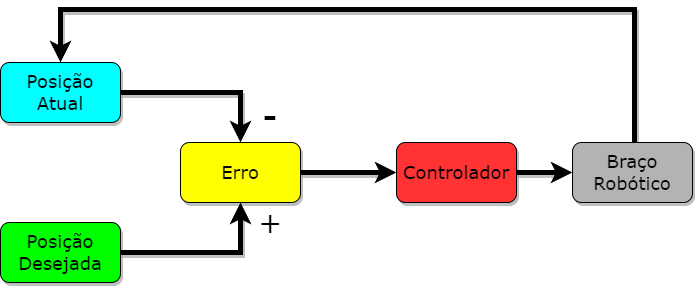

The diagram above was exported from draw.io. Its source (the exported page's mxGraphModel, read from the mxfile embedded in the PNG):
<mxGraphModel dx="1434" dy="788" grid="0" gridSize="10" guides="1" tooltips="1" connect="1" arrows="1" fold="1" page="1" pageScale="1" pageWidth="850" pageHeight="1100" math="0" shadow="0">
  <root>
    <mxCell id="0" />
    <mxCell id="1" parent="0" />
    <mxCell id="NV0brg9qQEiugX6kg6-T-4" style="edgeStyle=orthogonalEdgeStyle;rounded=0;orthogonalLoop=1;jettySize=auto;html=1;entryX=0.5;entryY=0;entryDx=0;entryDy=0;strokeWidth=5;shadow=1;" parent="1" source="NV0brg9qQEiugX6kg6-T-1" target="NV0brg9qQEiugX6kg6-T-3" edge="1">
      <mxGeometry relative="1" as="geometry" />
    </mxCell>
    <mxCell id="NV0brg9qQEiugX6kg6-T-1" value="&lt;font style=&quot;font-size: 18px;&quot; face=&quot;Verdana&quot;&gt;Posição Atual&lt;/font&gt;" style="rounded=1;whiteSpace=wrap;html=1;fillColor=#00FFFF;shadow=1;" parent="1" vertex="1">
      <mxGeometry x="190" y="210" width="120" height="60" as="geometry" />
    </mxCell>
    <mxCell id="NV0brg9qQEiugX6kg6-T-6" style="edgeStyle=orthogonalEdgeStyle;rounded=0;orthogonalLoop=1;jettySize=auto;html=1;strokeWidth=5;shadow=1;" parent="1" source="NV0brg9qQEiugX6kg6-T-2" target="NV0brg9qQEiugX6kg6-T-3" edge="1">
      <mxGeometry relative="1" as="geometry" />
    </mxCell>
    <mxCell id="NV0brg9qQEiugX6kg6-T-2" value="&lt;font style=&quot;font-size: 18px;&quot; face=&quot;Verdana&quot;&gt;Posição Desejada&lt;/font&gt;" style="rounded=1;whiteSpace=wrap;html=1;fillColor=#00FF00;glass=0;shadow=1;" parent="1" vertex="1">
      <mxGeometry x="190" y="370" width="120" height="60" as="geometry" />
    </mxCell>
    <mxCell id="NV0brg9qQEiugX6kg6-T-10" style="edgeStyle=orthogonalEdgeStyle;rounded=0;orthogonalLoop=1;jettySize=auto;html=1;strokeWidth=5;shadow=1;" parent="1" source="NV0brg9qQEiugX6kg6-T-3" target="NV0brg9qQEiugX6kg6-T-9" edge="1">
      <mxGeometry relative="1" as="geometry">
        <Array as="points">
          <mxPoint x="514" y="320" />
          <mxPoint x="514" y="320" />
        </Array>
      </mxGeometry>
    </mxCell>
    <mxCell id="NV0brg9qQEiugX6kg6-T-3" value="&lt;font style=&quot;font-size: 18px;&quot; face=&quot;Verdana&quot;&gt;Erro&lt;/font&gt;" style="rounded=1;whiteSpace=wrap;html=1;fillColor=#FFFF00;shadow=1;" parent="1" vertex="1">
      <mxGeometry x="370" y="290" width="120" height="60" as="geometry" />
    </mxCell>
    <mxCell id="NV0brg9qQEiugX6kg6-T-7" value="&lt;font face=&quot;Verdana&quot; style=&quot;font-size: 29px;&quot;&gt;+&lt;/font&gt;" style="text;strokeColor=none;align=center;fillColor=none;html=1;verticalAlign=middle;whiteSpace=wrap;rounded=0;shadow=1;" parent="1" vertex="1">
      <mxGeometry x="430" y="354" width="60" height="31" as="geometry" />
    </mxCell>
    <mxCell id="NV0brg9qQEiugX6kg6-T-8" value="&lt;font face=&quot;Verdana&quot; style=&quot;font-size: 29px;&quot;&gt;&lt;b&gt;-&lt;/b&gt;&lt;/font&gt;" style="text;strokeColor=none;align=center;fillColor=none;html=1;verticalAlign=middle;whiteSpace=wrap;rounded=0;shadow=1;" parent="1" vertex="1">
      <mxGeometry x="430" y="249" width="60" height="30" as="geometry" />
    </mxCell>
    <mxCell id="NV0brg9qQEiugX6kg6-T-13" style="edgeStyle=orthogonalEdgeStyle;rounded=0;orthogonalLoop=1;jettySize=auto;html=1;strokeWidth=5;shadow=1;" parent="1" source="NV0brg9qQEiugX6kg6-T-9" target="NV0brg9qQEiugX6kg6-T-11" edge="1">
      <mxGeometry relative="1" as="geometry" />
    </mxCell>
    <mxCell id="NV0brg9qQEiugX6kg6-T-9" value="&lt;font style=&quot;font-size: 18px;&quot; face=&quot;Verdana&quot;&gt;Controlador&lt;/font&gt;" style="rounded=1;whiteSpace=wrap;html=1;fillColor=#FF3333;shadow=1;" parent="1" vertex="1">
      <mxGeometry x="586" y="290" width="120" height="60" as="geometry" />
    </mxCell>
    <mxCell id="NV0brg9qQEiugX6kg6-T-12" style="edgeStyle=orthogonalEdgeStyle;rounded=0;orthogonalLoop=1;jettySize=auto;html=1;entryX=0.5;entryY=0;entryDx=0;entryDy=0;strokeWidth=5;shadow=1;" parent="1" source="NV0brg9qQEiugX6kg6-T-11" target="NV0brg9qQEiugX6kg6-T-1" edge="1">
      <mxGeometry relative="1" as="geometry">
        <Array as="points">
          <mxPoint x="824" y="157" />
          <mxPoint x="250" y="157" />
        </Array>
      </mxGeometry>
    </mxCell>
    <mxCell id="NV0brg9qQEiugX6kg6-T-11" value="&lt;font style=&quot;font-size: 18px;&quot; face=&quot;Verdana&quot;&gt;Braço Robótico&lt;/font&gt;" style="rounded=1;whiteSpace=wrap;html=1;fillColor=#B3B3B3;shadow=1;" parent="1" vertex="1">
      <mxGeometry x="762" y="290" width="120" height="60" as="geometry" />
    </mxCell>
  </root>
</mxGraphModel>